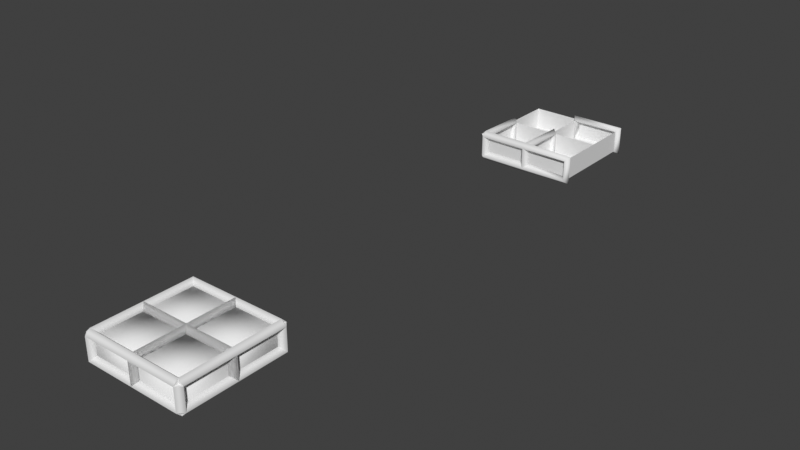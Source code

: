 # Source: edge_edge_selection_propagation_1.blend  (saved by Blender 5.2.7; exported with 4.5.12 LTS)
import bpy
from mathutils import Matrix  # noqa: F401  (used for matrix-valued properties, if any)

bpy.ops.wm.read_factory_settings(use_empty=True)
scene = bpy.context.scene
scene.name = 'Scene'

# ---- collections
col_collection = bpy.data.collections.new('Collection'); scene.collection.children.link(col_collection)

# ---- node groups
ng_edges_to_tubes = bpy.data.node_groups.new('Edges to Tubes', 'GeometryNodeTree')
_s = ng_edges_to_tubes.interface.new_socket(name='Mesh', in_out='OUTPUT', socket_type='NodeSocketGeometry')
_s = ng_edges_to_tubes.interface.new_socket(name='Mesh', in_out='INPUT', socket_type='NodeSocketGeometry')
_s = ng_edges_to_tubes.interface.new_socket(name='Selection', in_out='INPUT', socket_type='NodeSocketBool')
_s.default_value = True
_s.hide_value = True
ng_edges_to_tubes.is_modifier = True
_N = ng_edges_to_tubes.nodes; _L = ng_edges_to_tubes.links
n0 = _N.new('GeometryNodeMeshToCurve'); n0.name = 'Mesh to Curve'; n0.location = (-90, 60)
n1 = _N.new('GeometryNodeCurveToMesh'); n1.name = 'Curve to Mesh'; n1.location = (90, 40)
n1.inputs[3].default_value = True
n2 = _N.new('GeometryNodeCurvePrimitiveCircle'); n2.name = 'Curve Circle'; n2.location = (-90, -60)
n2.inputs[0].default_value = 4
n2.inputs[4].default_value = 0.1
n3 = _N.new('NodeGroupInput'); n3.name = 'Group Input'; n3.location = (-290, 0)
n4 = _N.new('NodeGroupOutput'); n4.name = 'Group Output'; n4.location = (280, 0)
n5 = _N.new('GeometryNodeInputNamedAttribute'); n5.name = 'Named Attribute'; n5.location = (65, 40)
n5.inputs[0].default_value = 'radius'
n6 = _N.new('GeometryNodeSwitch'); n6.name = 'Switch'; n6.location = (65, 40)
n6.input_type = 'FLOAT'
n6.inputs[1].default_value = 1.0
_L.new(n3.outputs[0], n0.inputs[0])
_L.new(n1.outputs[0], n4.inputs[0])
_L.new(n3.outputs[1], n0.inputs[1])
_L.new(n2.outputs[0], n1.inputs[1])
_L.new(n0.outputs[0], n1.inputs[0])
_L.new(n5.outputs[1], n6.inputs[0])
_L.new(n5.outputs[0], n6.inputs[2])
_L.new(n6.outputs[0], n1.inputs[2])
n4.is_active_output = True
ng_geometry_nodes_018 = bpy.data.node_groups.new('Geometry Nodes.018', 'GeometryNodeTree')
_s = ng_geometry_nodes_018.interface.new_socket(name='Geometry', in_out='OUTPUT', socket_type='NodeSocketGeometry')
_s = ng_geometry_nodes_018.interface.new_socket(name='Tube Selection', in_out='OUTPUT', socket_type='NodeSocketBool')
_s = ng_geometry_nodes_018.interface.new_socket(name='Geometry', in_out='INPUT', socket_type='NodeSocketGeometry')
_s = ng_geometry_nodes_018.interface.new_socket(name='Tube Selection', in_out='INPUT', socket_type='NodeSocketBool')
ng_geometry_nodes_018.is_modifier = True
_N = ng_geometry_nodes_018.nodes; _L = ng_geometry_nodes_018.links
n0 = _N.new('GeometryNodeSetShadeSmooth'); n0.name = 'Set Shade Smooth'; n0.location = (-10, 36)
n1 = _N.new('GeometryNodeInputShadeSmooth'); n1.name = 'Is Shade Smooth'; n1.location = (-85, 36)
n2 = _N.new('GeometryNodeCaptureAttribute'); n2.name = 'Capture Attribute.001'; n2.location = (-60, 36)
n2.capture_items.clear()
n2.domain = 'FACE'
n3 = _N.new('FunctionNodeInputVector'); n3.name = 'Vector'; n3.location = (-320, -300)
n3.vector = (0.0, 0.0, 1.0)
n3.outputs[0].default_value = (0.0, 0.0, 0.0)
n4 = _N.new('NodeGroupInput'); n4.name = 'Group Input'; n4.location = (-677, 129)
n5 = _N.new('GeometryNodeExtrudeMesh'); n5.name = 'Extrude Mesh'; n5.location = (-35, 36)
n5.inputs[3].default_value = 0.45
n6 = _N.new('NodeGroupOutput'); n6.name = 'Group Output'; n6.location = (937, 56)
n7 = _N.new('GeometryNodeJoinGeometry'); n7.name = 'Join Geometry'; n7.location = (551, 110)
n8 = _N.new('GeometryNodeCaptureAttribute'); n8.name = 'Capture Attribute'; n8.location = (-300, 28)
n8.capture_items.clear()
n8.domain = 'EDGE'
n9 = _N.new('GeometryNodeGroup'); n9.name = 'Group'; n9.location = (253, 238)
n9.width = 187
n9.node_tree = ng_edges_to_tubes
_L.new(n4.outputs[0], n8.inputs[0])
_L.new(n3.outputs[0], n5.inputs[2])
_L.new(n9.outputs[0], n7.inputs[0])
_L.new(n7.outputs[0], n6.inputs[0])
_L.new(n0.outputs[0], n7.inputs[0])
_L.new(n0.outputs[0], n9.inputs[0])
_L.new(n8.outputs[0], n2.inputs[0])
_L.new(n4.outputs[1], n8.inputs[1])
_L.new(n8.outputs[1], n9.inputs[1])
_L.new(n8.outputs[1], n6.inputs[1])
_L.new(n1.outputs[0], n2.inputs[1])
_L.new(n2.outputs[0], n5.inputs[0])
_L.new(n5.outputs[0], n0.inputs[0])
_L.new(n2.outputs[1], n0.inputs[2])
n6.is_active_output = True

# ---- world
world_world = bpy.data.worlds.new('World'); scene.world = world_world
world_world.use_nodes = True; world_world.node_tree.nodes.clear()
_N = world_world.node_tree.nodes; _L = world_world.node_tree.links
n0 = _N.new('ShaderNodeOutputWorld'); n0.name = 'World Output'; n0.location = (300, 300)
n1 = _N.new('ShaderNodeBackground'); n1.name = 'Background'; n1.location = (10, 300)
n1.inputs[0].default_value = (0.05088, 0.05088, 0.05088, 1.0)
_L.new(n1.outputs[0], n0.inputs[0])
n0.is_active_output = True
world_world.color = (0.05088, 0.05088, 0.05088)
world_world.use_sun_shadow = False
world_world.sun_shadow_jitter_overblur = 0.0

# ---- meshes
me_plane_009 = bpy.data.meshes.new('Plane.009')
me_plane_009.from_pydata([(0.0, 0.0, 0.0), (5.96e-08, 1.0, 0.0), (1.0, 0.0, 2.668e-09), (-5.96e-08, -1.0, 0.0), (-1.0, 0.0, -2.668e-09), (-1.0, -1.0, -2.668e-09), (1.0, -1.0, 2.668e-09), (-1.0, 1.0, -2.668e-09), (1.0, 1.0, 2.668e-09)], [], [(3, 6, 2, 0), (5, 3, 0, 4), (4, 0, 1, 7), (0, 2, 8, 1)])
_k = {(0, 3): 0.99216, (1, 8): 0.01961, (3, 5): 0.30196, (4, 5): 0.61176, (3, 6): 0.30196}
me_plane_009.attributes.new('crease_edge', 'FLOAT', 'EDGE').data.foreach_set('value', [_k.get((min(e.vertices), max(e.vertices)), 0.0) for e in me_plane_009.edges])
_uv = me_plane_009.uv_layers.new(name='UVMap')
_uv.uv.foreach_set('vector', [0.5, 0.0, 1.0, 0.0, 1.0, 0.5, 0.5, 0.5, 0.0, 0.0, 0.5, 0.0, 0.5, 0.5, 0.0, 0.5, 0.0, 0.5, 0.5, 0.5, 0.5, 1.0, 0.0, 1.0, 0.5, 0.5, 1.0, 0.5, 1.0, 1.0, 0.5, 1.0])
me_plane_009.use_remesh_fix_poles = True
me_plane_009.use_remesh_preserve_attributes = False
me_plane_009.update()
me_plane_001 = bpy.data.meshes.new('Plane.001')
me_plane_001.from_pydata([(0.1, -1.0, 0.0), (-6.398e-08, -1.0, -0.1), (-0.1, -1.0, 8.742e-09), (-5.841e-08, -1.0, 0.1), (0.1, -5.96e-09, 0.0), (-1.565e-10, 0.07071, -0.07071), (-0.1, -2.213e-10, 6.182e-09), (-3.022e-09, -0.07071, 0.07071), (0.1, -5.96e-09, 0.45), (-1.565e-10, 0.07071, 0.5207), (-0.1, -2.213e-10, 0.45), (-3.022e-09, -0.07071, 0.3793), (0.1, -1.0, 0.45), (-6.398e-08, -1.0, 0.55), (-0.1, -1.0, 0.45), (-5.841e-08, -1.0, 0.35), (-5.96e-08, -0.9, 0.0), (-5.934e-08, -1.0, -0.1), (-5.96e-08, -1.1, 8.742e-09), (-5.987e-08, -1.0, 0.1), (-1.0, -0.9, -2.668e-09), (-1.0, -1.0, -0.1), (-1.0, -1.1, 6.074e-09), (-1.0, -1.0, 0.1), (-5.96e-08, -1.1, 0.0), (-5.934e-08, -1.0, -0.1), (-5.96e-08, -0.9, 8.742e-09), (-5.987e-08, -1.0, 0.1), (1.0, -1.1, 2.668e-09), (1.071, -1.0, -0.07071), (1.0, -0.9, 8.85e-09), (0.9293, -1.0, 0.07071), (1.0, -1.1, 0.45), (1.071, -1.0, 0.5207), (1.0, -0.9, 0.45), (0.9293, -1.0, 0.3793), (-5.96e-08, -1.1, 0.45), (-5.96e-08, -1.0, 0.55), (-5.96e-08, -0.9, 0.45), (-5.96e-08, -1.0, 0.35), (0.1, -1.0, 0.0), (-6.398e-08, -0.9, 0.0), (-0.1, -1.0, 0.0), (-5.841e-08, -1.1, 0.0), (0.1, -1.0, 0.45), (-6.398e-08, -0.9, 0.45), (-0.1, -1.0, 0.45), (-5.841e-08, -1.1, 0.45), (-0.9, -1.0, -2.668e-09), (-1.0, -1.0, -0.1), (-1.1, -1.0, 6.074e-09), (-1.0, -1.0, 0.1), (-0.9, -5.96e-09, -2.668e-09), (-1.0, 0.07071, -0.07071), (-1.1, -2.213e-10, 3.514e-09), (-1.0, -0.07071, 0.07071), (-0.9, -5.96e-09, 0.45), (-1.0, 0.07071, 0.5207), (-1.1, -2.213e-10, 0.45), (-1.0, -0.07071, 0.3793), (-0.9, -1.0, 0.45), (-1.0, -1.0, 0.55), (-1.1, -1.0, 0.45), (-1.0, -1.0, 0.35), (-0.9, -1.0, -2.668e-09), (-1.0, -0.9, -2.668e-09), (-1.1, -1.0, -2.668e-09), (-1.0, -1.1, -2.668e-09), (-0.9, -1.0, 0.45), (-1.0, -0.9, 0.45), (-1.1, -1.0, 0.45), (-1.0, -1.1, 0.45), (-5.96e-08, -0.9, 0.45), (-5.96e-08, -1.0, 0.35), (-5.96e-08, -1.1, 0.45), (-5.96e-08, -1.0, 0.55), (-1.0, -0.9, 0.45), (-1.0, -1.0, 0.35), (-1.0, -1.1, 0.45), (-1.0, -1.0, 0.55), (5.96e-08, 0.9, 0.0), (-0.07071, 1.0, -0.07071), (6.579e-08, 1.1, 6.182e-09), (0.07071, 1.0, 0.07071), (1.0, 0.9, 2.668e-09), (1.071, 1.0, -0.07071), (1.0, 1.1, 8.85e-09), (0.9293, 1.0, 0.07071), (1.0, 0.9, 0.45), (1.071, 1.0, 0.5207), (1.0, 1.1, 0.45), (0.9293, 1.0, 0.3793), (5.96e-08, 0.9, 0.45), (-0.07071, 1.0, 0.5207), (6.579e-08, 1.1, 0.45), (0.07071, 1.0, 0.3793), (0.0, 0.0, 0.0), (5.96e-08, 1.0, 0.0), (1.0, 0.0, 2.668e-09), (-5.96e-08, -1.0, 0.0), (-1.0, 0.0, -2.668e-09), (-1.0, -1.0, -2.668e-09), (1.0, -1.0, 2.668e-09), (-1.0, 1.0, -2.668e-09), (1.0, 1.0, 2.668e-09), (0.0, 0.0, 0.45), (5.96e-08, 1.0, 0.45), (1.0, 0.0, 0.45), (-5.96e-08, -1.0, 0.45), (-1.0, 0.0, 0.45), (-1.0, -1.0, 0.45), (1.0, -1.0, 0.45), (-1.0, 1.0, 0.45), (1.0, 1.0, 0.45)], [], [(0, 1, 5, 4), (1, 2, 6, 5), (2, 3, 7, 6), (3, 0, 4, 7), (4, 5, 9, 8), (5, 6, 10, 9), (6, 7, 11, 10), (7, 4, 8, 11), (8, 9, 13, 12), (9, 10, 14, 13), (10, 11, 15, 14), (11, 8, 12, 15), (3, 2, 1, 0), (12, 13, 14, 15), (16, 17, 21, 20), (17, 18, 22, 21), (18, 19, 23, 22), (19, 16, 20, 23), (19, 18, 17, 16), (20, 21, 22, 23), (24, 25, 29, 28), (25, 26, 30, 29), (26, 27, 31, 30), (27, 24, 28, 31), (28, 29, 33, 32), (29, 30, 34, 33), (30, 31, 35, 34), (31, 28, 32, 35), (32, 33, 37, 36), (33, 34, 38, 37), (34, 35, 39, 38), (35, 32, 36, 39), (27, 26, 25, 24), (36, 37, 38, 39), (40, 41, 45, 44), (41, 42, 46, 45), (42, 43, 47, 46), (43, 40, 44, 47), (43, 42, 41, 40), (44, 45, 46, 47), (48, 49, 53, 52), (49, 50, 54, 53), (50, 51, 55, 54), (51, 48, 52, 55), (52, 53, 57, 56), (53, 54, 58, 57), (54, 55, 59, 58), (55, 52, 56, 59), (56, 57, 61, 60), (57, 58, 62, 61), (58, 59, 63, 62), (59, 56, 60, 63), (51, 50, 49, 48), (60, 61, 62, 63), (64, 65, 69, 68), (65, 66, 70, 69), (66, 67, 71, 70), (67, 64, 68, 71), (67, 66, 65, 64), (68, 69, 70, 71), (72, 73, 77, 76), (73, 74, 78, 77), (74, 75, 79, 78), (75, 72, 76, 79), (75, 74, 73, 72), (76, 77, 78, 79), (80, 81, 85, 84), (81, 82, 86, 85), (82, 83, 87, 86), (83, 80, 84, 87), (84, 85, 89, 88), (85, 86, 90, 89), (86, 87, 91, 90), (87, 84, 88, 91), (88, 89, 93, 92), (89, 90, 94, 93), (90, 91, 95, 94), (91, 88, 92, 95), (92, 93, 81, 80), (93, 94, 82, 81), (94, 95, 83, 82), (95, 92, 80, 83), (99, 102, 98, 96), (101, 99, 96, 100), (100, 96, 97, 103), (96, 98, 104, 97), (99, 108, 105, 96), (96, 105, 106, 97), (104, 113, 106, 97), (102, 111, 107, 98), (101, 110, 108, 99), (98, 107, 105, 96), (103, 112, 109, 100), (96, 105, 109, 100), (100, 109, 110, 101), (99, 108, 111, 102), (98, 107, 113, 104), (97, 106, 112, 103)])
me_plane_001.polygons.foreach_set('use_smooth', [1, 1, 1, 1, 1, 1, 1, 1, 1, 1, 1, 1, 0, 0, 1, 1, 1, 1, 0, 0, 1, 1, 1, 1, 1, 1, 1, 1, 1, 1, 1, 1, 0, 0, 1, 1, 1, 1, 0, 0, 1, 1, 1, 1, 1, 1, 1, 1, 1, 1, 1, 1, 0, 0, 1, 1, 1, 1, 0, 0, 1, 1, 1, 1, 0, 0, 1, 1, 1, 1, 1, 1, 1, 1, 1, 1, 1, 1, 1, 1, 1, 1, 0, 0, 0, 0, 0, 0, 0, 0, 0, 0, 0, 0, 0, 0, 0, 0])
_k = set([(0, 1), (0, 3), (1, 2), (2, 3), (12, 13), (12, 15), (13, 14), (14, 15), (16, 17), (16, 19), (17, 18), (18, 19), (20, 21), (20, 23), (21, 22), (22, 23), (24, 25), (24, 27), (25, 26), (26, 27), (36, 37), (36, 39), (37, 38), (38, 39), (40, 41), (40, 43), (41, 42), (42, 43), (44, 45), (44, 47), (45, 46), (46, 47), (48, 49), (48, 51), (49, 50), (50, 51), (60, 61), (60, 63), (61, 62), (62, 63), (64, 65), (64, 67), (65, 66), (66, 67), (68, 69), (68, 71), (69, 70), (70, 71), (72, 73), (72, 75), (73, 74), (74, 75), (76, 77), (76, 79), (77, 78), (78, 79)])
me_plane_001.attributes.new('sharp_edge', 'BOOLEAN', 'EDGE').data.foreach_set('value', [ (min(e.vertices), max(e.vertices)) in _k for e in me_plane_001.edges])
_uv = me_plane_001.uv_layers.new(name='UVMap')
_uv.uv.foreach_set('vector', [0.5, 0.0, 0.5, 0.0, 0.5, 0.5, 0.5, 0.5, 0.5, 0.0, 0.5, 0.0, 0.5, 0.5, 0.5, 0.5, 0.5, 0.0, 0.5, 0.0, 0.5, 0.5, 0.5, 0.5, 0.5, 0.0, 0.5, 0.0, 0.5, 0.5, 0.5, 0.5, 0.5, 0.5, 0.5, 0.5, 0.5, 0.5, 0.5, 0.5, 0.5, 0.5, 0.5, 0.5, 0.5, 0.5, 0.5, 0.5, 0.5, 0.5, 0.5, 0.5, 0.5, 0.5, 0.5, 0.5, 0.5, 0.5, 0.5, 0.5, 0.5, 0.5, 0.5, 0.5, 0.5, 0.5, 0.5, 0.5, 0.5, 0.0, 0.5, 0.0, 0.5, 0.5, 0.5, 0.5, 0.5, 0.0, 0.5, 0.0, 0.5, 0.5, 0.5, 0.5, 0.5, 0.0, 0.5, 0.0, 0.5, 0.5, 0.5, 0.5, 0.5, 0.0, 0.5, 0.0, 0.5, 0.0, 0.5, 0.0, 0.5, 0.0, 0.5, 0.0, 0.5, 0.0, 0.5, 0.0, 0.5, 0.0, 0.5, 0.0, 0.5, 0.0, 0.5, 0.0, 0.0, 0.0, 0.0, 0.0, 0.5, 0.0, 0.5, 0.0, 0.0, 0.0, 0.0, 0.0, 0.5, 0.0, 0.5, 0.0, 0.0, 0.0, 0.0, 0.0, 0.5, 0.0, 0.5, 0.0, 0.0, 0.0, 0.0, 0.0, 0.5, 0.0, 0.5, 0.0, 0.5, 0.0, 0.5, 0.0, 0.0, 0.0, 0.0, 0.0, 0.0, 0.0, 0.0, 0.0, 0.5, 0.0, 0.5, 0.0, 1.0, 0.0, 1.0, 0.0, 0.5, 0.0, 0.5, 0.0, 1.0, 0.0, 1.0, 0.0, 0.5, 0.0, 0.5, 0.0, 1.0, 0.0, 1.0, 0.0, 0.5, 0.0, 0.5, 0.0, 1.0, 0.0, 1.0, 0.0, 1.0, 0.0, 1.0, 0.0, 1.0, 0.0, 1.0, 0.0, 1.0, 0.0, 1.0, 0.0, 1.0, 0.0, 1.0, 0.0, 1.0, 0.0, 1.0, 0.0, 1.0, 0.0, 1.0, 0.0, 1.0, 0.0, 1.0, 0.0, 1.0, 0.0, 1.0, 0.0, 1.0, 0.0, 1.0, 0.0, 0.5, 0.0, 0.5, 0.0, 1.0, 0.0, 1.0, 0.0, 0.5, 0.0, 0.5, 0.0, 1.0, 0.0, 1.0, 0.0, 0.5, 0.0, 0.5, 0.0, 1.0, 0.0, 1.0, 0.0, 0.5, 0.0, 0.5, 0.0, 0.5, 0.0, 0.5, 0.0, 0.5, 0.0, 0.5, 0.0, 0.5, 0.0, 0.5, 0.0, 0.5, 0.0, 0.5, 0.0, 0.5, 0.0, 0.5, 0.0, 0.5, 0.0, 0.5, 0.0, 0.5, 0.0, 0.5, 0.0, 0.5, 0.0, 0.5, 0.0, 0.5, 0.0, 0.5, 0.0, 0.5, 0.0, 0.5, 0.0, 0.5, 0.0, 0.5, 0.0, 0.5, 0.0, 0.5, 0.0, 0.5, 0.0, 0.5, 0.0, 0.5, 0.0, 0.5, 0.0, 0.5, 0.0, 0.5, 0.0, 0.5, 0.0, 0.5, 0.0, 0.0, 0.0, 0.0, 0.0, 0.0, 0.5, 0.0, 0.5, 0.0, 0.0, 0.0, 0.0, 0.0, 0.5, 0.0, 0.5, 0.0, 0.0, 0.0, 0.0, 0.0, 0.5, 0.0, 0.5, 0.0, 0.0, 0.0, 0.0, 0.0, 0.5, 0.0, 0.5, 0.0, 0.5, 0.0, 0.5, 0.0, 0.5, 0.0, 0.5, 0.0, 0.5, 0.0, 0.5, 0.0, 0.5, 0.0, 0.5, 0.0, 0.5, 0.0, 0.5, 0.0, 0.5, 0.0, 0.5, 0.0, 0.5, 0.0, 0.5, 0.0, 0.5, 0.0, 0.5, 0.0, 0.5, 0.0, 0.5, 0.0, 0.0, 0.0, 0.0, 0.0, 0.5, 0.0, 0.5, 0.0, 0.0, 0.0, 0.0, 0.0, 0.5, 0.0, 0.5, 0.0, 0.0, 0.0, 0.0, 0.0, 0.5, 0.0, 0.5, 0.0, 0.0, 0.0, 0.0, 0.0, 0.0, 0.0, 0.0, 0.0, 0.0, 0.0, 0.0, 0.0, 0.0, 0.0, 0.0, 0.0, 0.0, 0.0, 0.0, 0.0, 0.0, 0.0, 0.0, 0.0, 0.0, 0.0, 0.0, 0.0, 0.0, 0.0, 0.0, 0.0, 0.0, 0.0, 0.0, 0.0, 0.0, 0.0, 0.0, 0.0, 0.0, 0.0, 0.0, 0.0, 0.0, 0.0, 0.0, 0.0, 0.0, 0.0, 0.0, 0.0, 0.0, 0.0, 0.0, 0.0, 0.0, 0.0, 0.0, 0.0, 0.0, 0.0, 0.0, 0.0, 0.0, 0.0, 0.0, 0.5, 0.0, 0.5, 0.0, 0.0, 0.0, 0.0, 0.0, 0.5, 0.0, 0.5, 0.0, 0.0, 0.0, 0.0, 0.0, 0.5, 0.0, 0.5, 0.0, 0.0, 0.0, 0.0, 0.0, 0.5, 0.0, 0.5, 0.0, 0.0, 0.0, 0.0, 0.0, 0.5, 0.0, 0.5, 0.0, 0.5, 0.0, 0.5, 0.0, 0.0, 0.0, 0.0, 0.0, 0.0, 0.0, 0.0, 0.0, 0.5, 1.0, 0.5, 1.0, 1.0, 1.0, 1.0, 1.0, 0.5, 1.0, 0.5, 1.0, 1.0, 1.0, 1.0, 1.0, 0.5, 1.0, 0.5, 1.0, 1.0, 1.0, 1.0, 1.0, 0.5, 1.0, 0.5, 1.0, 1.0, 1.0, 1.0, 1.0, 1.0, 1.0, 1.0, 1.0, 1.0, 1.0, 1.0, 1.0, 1.0, 1.0, 1.0, 1.0, 1.0, 1.0, 1.0, 1.0, 1.0, 1.0, 1.0, 1.0, 1.0, 1.0, 1.0, 1.0, 1.0, 1.0, 1.0, 1.0, 1.0, 1.0, 1.0, 1.0, 1.0, 1.0, 1.0, 1.0, 0.5, 1.0, 0.5, 1.0, 1.0, 1.0, 1.0, 1.0, 0.5, 1.0, 0.5, 1.0, 1.0, 1.0, 1.0, 1.0, 0.5, 1.0, 0.5, 1.0, 1.0, 1.0, 1.0, 1.0, 0.5, 1.0, 0.5, 1.0, 0.5, 1.0, 0.5, 1.0, 0.5, 1.0, 0.5, 1.0, 0.5, 1.0, 0.5, 1.0, 0.5, 1.0, 0.5, 1.0, 0.5, 1.0, 0.5, 1.0, 0.5, 1.0, 0.5, 1.0, 0.5, 1.0, 0.5, 1.0, 0.5, 1.0, 0.5, 1.0, 0.5, 0.0, 1.0, 0.0, 1.0, 0.5, 0.5, 0.5, 0.0, 0.0, 0.5, 0.0, 0.5, 0.5, 0.0, 0.5, 0.0, 0.5, 0.5, 0.5, 0.5, 1.0, 0.0, 1.0, 0.5, 0.5, 1.0, 0.5, 1.0, 1.0, 0.5, 1.0, 0.5, 0.0, 0.5, 0.0, 0.5, 0.5, 0.5, 0.5, 0.5, 0.5, 0.5, 0.5, 0.5, 1.0, 0.5, 1.0, 1.0, 1.0, 1.0, 1.0, 0.5, 1.0, 0.5, 1.0, 1.0, 0.0, 1.0, 0.0, 1.0, 0.5, 1.0, 0.5, 0.0, 0.0, 0.0, 0.0, 0.5, 0.0, 0.5, 0.0, 1.0, 0.5, 1.0, 0.5, 0.5, 0.5, 0.5, 0.5, 0.0, 1.0, 0.0, 1.0, 0.0, 0.5, 0.0, 0.5, 0.5, 0.5, 0.5, 0.5, 0.0, 0.5, 0.0, 0.5, 0.0, 0.5, 0.0, 0.5, 0.0, 0.0, 0.0, 0.0, 0.5, 0.0, 0.5, 0.0, 1.0, 0.0, 1.0, 0.0, 1.0, 0.5, 1.0, 0.5, 1.0, 1.0, 1.0, 1.0, 0.5, 1.0, 0.5, 1.0, 0.0, 1.0, 0.0, 1.0])
me_plane_001.materials.append(None)
me_plane_001.update()

# ---- objects
ob_test_object = bpy.data.objects.new('test_object', me_plane_009)
ob_expected_object = bpy.data.objects.new('expected_object', me_plane_001)

# ---- transforms, parenting, visibility, modifiers, constraints
ob_test_object.location = (0.0, 0.0, 0.0)
_m = ob_test_object.modifiers.new('GeometryNodes', 'NODES')
_m.node_group = ng_geometry_nodes_018
_gi = [s.identifier for s in ng_geometry_nodes_018.interface.items_tree if s.item_type == 'SOCKET' and s.in_out == 'INPUT']
_m[_gi[1] + '_use_attribute'] = True; _m[_gi[1] + '_attribute_name'] = 'crease_edge'
ob_expected_object.location = (0.0, 10.0, 0.0)

# ---- collection membership
col_collection.objects.link(ob_test_object)
col_collection.objects.link(ob_expected_object)

# ---- scene / render settings (as saved in the file)
scene.frame_start = 1; scene.frame_end = 250; scene.frame_set(1)
scene.render.engine = 'BLENDER_EEVEE_NEXT'
scene.render.bake_bias = 0.0
scene.render.bake_samples = 0
scene.cycles.sampling_pattern = 'TABULATED_SOBOL'
scene.cycles.use_light_tree = False
scene.view_settings.view_transform = 'Standard'
bpy.context.view_layer.update()

# ---- added for rendering (the .blend has no active camera and no usable light): camera, sun
cam_auto = bpy.data.cameras.new('AutoCamera')
cam_auto.lens = 50.0
cam_auto.sensor_width = 36.0
cam_auto.clip_end = 1000.0
ob_auto_camera = bpy.data.objects.new('AutoCamera', cam_auto)
scene.collection.objects.link(ob_auto_camera)
ob_auto_camera.location = (11.4661, -8.77694, 9.40963)
ob_auto_camera.rotation_euler = (1.09748, -7.21219e-08, 0.694738)
scene.camera = ob_auto_camera
light_auto_sun = bpy.data.lights.new('AutoSun', 'SUN')
light_auto_sun.energy = 3.0
light_auto_sun.angle = 0.0523599
ob_auto_sun = bpy.data.objects.new('AutoSun', light_auto_sun)
scene.collection.objects.link(ob_auto_sun)
ob_auto_sun.rotation_euler = (0.872665, 0.174533, 0.523599)
bpy.context.view_layer.update()
